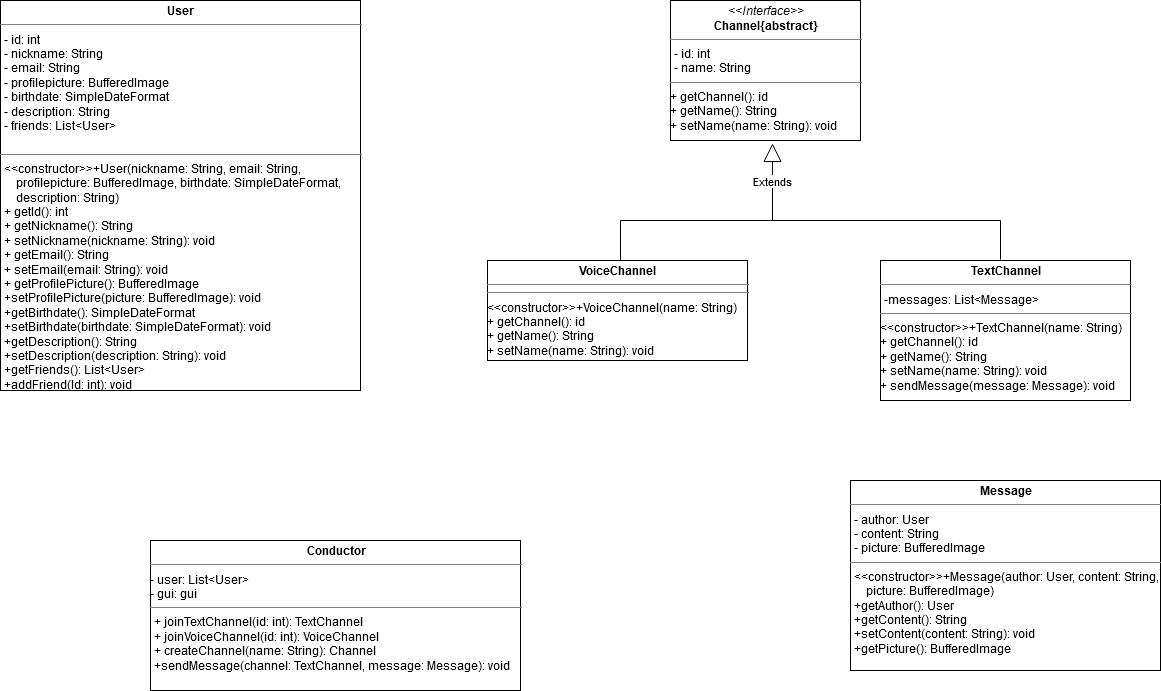

The diagram above was exported from draw.io. Its source (the exported page's mxGraphModel, read from the mxfile embedded in the PNG):
<mxGraphModel dx="1422" dy="763" grid="1" gridSize="10" guides="1" tooltips="1" connect="1" arrows="1" fold="1" page="1" pageScale="1" pageWidth="827" pageHeight="1169" math="0" shadow="0">
  <root>
    <mxCell id="0" />
    <mxCell id="1" parent="0" />
    <mxCell id="3yu7qN-MNG6XcjPIO_n1-1" value="&lt;p style=&quot;margin: 0px ; margin-top: 4px ; text-align: center&quot;&gt;&lt;b&gt;User&lt;/b&gt;&lt;br&gt;&lt;/p&gt;&lt;hr size=&quot;1&quot;&gt;&lt;p style=&quot;margin: 0px ; margin-left: 4px&quot;&gt;- id: int&lt;/p&gt;&lt;p style=&quot;margin: 0px ; margin-left: 4px&quot;&gt;- nickname: String&lt;/p&gt;&lt;p style=&quot;margin: 0px ; margin-left: 4px&quot;&gt;- email: String&lt;br&gt;&lt;/p&gt;&lt;p style=&quot;margin: 0px ; margin-left: 4px&quot;&gt;- profilepicture: BufferedImage&lt;br&gt;&lt;/p&gt;&lt;p style=&quot;margin: 0px ; margin-left: 4px&quot;&gt;- birthdate: SimpleDateFormat&lt;/p&gt;&lt;p style=&quot;margin: 0px ; margin-left: 4px&quot;&gt;- description: String&lt;/p&gt;&lt;p style=&quot;margin: 0px ; margin-left: 4px&quot;&gt;- friends: List&amp;lt;User&amp;gt;&lt;br&gt;&lt;/p&gt;&lt;p style=&quot;margin: 0px ; margin-left: 4px&quot;&gt;&lt;br&gt;&lt;/p&gt;&lt;hr size=&quot;1&quot;&gt;&lt;p style=&quot;margin: 0px ; margin-left: 4px&quot;&gt;&amp;lt;&amp;lt;constructor&amp;gt;&amp;gt;+User(nickname: String, email: String,&lt;/p&gt;&lt;p style=&quot;margin: 0px ; margin-left: 4px&quot;&gt;&amp;nbsp;&amp;nbsp;&amp;nbsp; profilepicture: BufferedImage, birthdate: SimpleDateFormat,&lt;/p&gt;&lt;p style=&quot;margin: 0px ; margin-left: 4px&quot;&gt;&amp;nbsp;&amp;nbsp;&amp;nbsp; description: String)&lt;/p&gt;&lt;p style=&quot;margin: 0px ; margin-left: 4px&quot;&gt;+ getId(): int&lt;/p&gt;&lt;p style=&quot;margin: 0px ; margin-left: 4px&quot;&gt;+ getNickname(): String&lt;/p&gt;&lt;p style=&quot;margin: 0px ; margin-left: 4px&quot;&gt;+ setNickname(nickname: String): void&lt;/p&gt;&lt;p style=&quot;margin: 0px ; margin-left: 4px&quot;&gt;+ getEmail(): String&lt;/p&gt;&lt;p style=&quot;margin: 0px ; margin-left: 4px&quot;&gt;+ setEmail(email: String): void&lt;/p&gt;&lt;p style=&quot;margin: 0px ; margin-left: 4px&quot;&gt;+ getProfilePicture(): BufferedImage&lt;/p&gt;&lt;p style=&quot;margin: 0px ; margin-left: 4px&quot;&gt;+setProfilePicture(picture: BufferedImage): void&lt;/p&gt;&lt;p style=&quot;margin: 0px ; margin-left: 4px&quot;&gt;+getBirthdate(): SimpleDateFormat&lt;/p&gt;&lt;p style=&quot;margin: 0px ; margin-left: 4px&quot;&gt;+setBirthdate(birthdate: SimpleDateFormat): void&lt;/p&gt;&lt;p style=&quot;margin: 0px ; margin-left: 4px&quot;&gt;+getDescription(): String&lt;/p&gt;&lt;p style=&quot;margin: 0px ; margin-left: 4px&quot;&gt;+setDescription(description: String): void&lt;/p&gt;&lt;p style=&quot;margin: 0px ; margin-left: 4px&quot;&gt;+getFriends(): List&amp;lt;User&amp;gt;&lt;/p&gt;&lt;p style=&quot;margin: 0px ; margin-left: 4px&quot;&gt;+addFriend(Id: int): void&lt;br&gt;&lt;/p&gt;" style="verticalAlign=top;align=left;overflow=fill;fontSize=12;fontFamily=Helvetica;html=1;" vertex="1" parent="1">
      <mxGeometry x="80" y="100" width="360" height="390" as="geometry" />
    </mxCell>
    <mxCell id="3yu7qN-MNG6XcjPIO_n1-3" value="&lt;p style=&quot;margin: 0px ; margin-top: 4px ; text-align: center&quot;&gt;&lt;i&gt;&amp;lt;&amp;lt;Interface&amp;gt;&amp;gt;&lt;/i&gt;&lt;br&gt;&lt;b&gt;Channel{abstract}&lt;/b&gt;&lt;/p&gt;&lt;hr size=&quot;1&quot;&gt;&lt;p style=&quot;margin: 0px ; margin-left: 4px&quot;&gt;- id: int&lt;br&gt;- name: String&lt;/p&gt;&lt;hr size=&quot;1&quot;&gt;&lt;div&gt;+ getChannel(): id&lt;/div&gt;&lt;div&gt;+ getName(): String&lt;/div&gt;&lt;div&gt;+ setName(name: String): void&lt;br&gt;&lt;/div&gt;" style="verticalAlign=top;align=left;overflow=fill;fontSize=12;fontFamily=Helvetica;html=1;" vertex="1" parent="1">
      <mxGeometry x="750" y="100" width="190" height="140" as="geometry" />
    </mxCell>
    <mxCell id="3yu7qN-MNG6XcjPIO_n1-4" value="&lt;p style=&quot;margin: 0px ; margin-top: 4px ; text-align: center&quot;&gt;&lt;b&gt;VoiceChannel&lt;/b&gt;&lt;br&gt;&lt;/p&gt;&lt;hr size=&quot;1&quot;&gt;&lt;hr size=&quot;1&quot;&gt;&lt;div&gt;&amp;lt;&amp;lt;constructor&amp;gt;&amp;gt;+VoiceChannel(name: String)&lt;br&gt;&lt;/div&gt;&lt;div&gt;+ getChannel(): id&lt;/div&gt;&lt;div&gt;+ getName(): String&lt;/div&gt;&lt;div&gt;+ setName(name: String): void&lt;/div&gt;" style="verticalAlign=top;align=left;overflow=fill;fontSize=12;fontFamily=Helvetica;html=1;" vertex="1" parent="1">
      <mxGeometry x="567" y="360" width="260" height="100" as="geometry" />
    </mxCell>
    <mxCell id="3yu7qN-MNG6XcjPIO_n1-5" value="&lt;p style=&quot;margin: 0px ; margin-top: 4px ; text-align: center&quot;&gt;&lt;b&gt;TextChannel&lt;/b&gt;&lt;br&gt;&lt;/p&gt;&lt;hr size=&quot;1&quot;&gt;&lt;p style=&quot;margin: 0px ; margin-left: 4px&quot;&gt;-messages: List&amp;lt;Message&amp;gt;&lt;br&gt;&lt;/p&gt;&lt;hr size=&quot;1&quot;&gt;&lt;div&gt;&amp;lt;&amp;lt;constructor&amp;gt;&amp;gt;+TextChannel(name: String)&lt;br&gt;&lt;/div&gt;&lt;div&gt;+ getChannel(): id&lt;/div&gt;&lt;div&gt;+ getName(): String&lt;/div&gt;&lt;div&gt;+ setName(name: String): void&lt;/div&gt;&lt;div&gt;+ sendMessage(message: Message): void&lt;br&gt;&lt;/div&gt;" style="verticalAlign=top;align=left;overflow=fill;fontSize=12;fontFamily=Helvetica;html=1;" vertex="1" parent="1">
      <mxGeometry x="960" y="360" width="250" height="140" as="geometry" />
    </mxCell>
    <mxCell id="3yu7qN-MNG6XcjPIO_n1-11" value="Extends" style="endArrow=block;endSize=16;endFill=0;html=1;entryX=0.537;entryY=1.021;entryDx=0;entryDy=0;entryPerimeter=0;" edge="1" parent="1" target="3yu7qN-MNG6XcjPIO_n1-3">
      <mxGeometry width="160" relative="1" as="geometry">
        <mxPoint x="852" y="320" as="sourcePoint" />
        <mxPoint x="900" y="310" as="targetPoint" />
      </mxGeometry>
    </mxCell>
    <mxCell id="3yu7qN-MNG6XcjPIO_n1-13" value="" style="endArrow=none;html=1;" edge="1" parent="1">
      <mxGeometry width="50" height="50" relative="1" as="geometry">
        <mxPoint x="700" y="320" as="sourcePoint" />
        <mxPoint x="850" y="320" as="targetPoint" />
      </mxGeometry>
    </mxCell>
    <mxCell id="3yu7qN-MNG6XcjPIO_n1-14" value="" style="endArrow=none;html=1;" edge="1" parent="1">
      <mxGeometry width="50" height="50" relative="1" as="geometry">
        <mxPoint x="700" y="360" as="sourcePoint" />
        <mxPoint x="700" y="320" as="targetPoint" />
      </mxGeometry>
    </mxCell>
    <mxCell id="3yu7qN-MNG6XcjPIO_n1-15" value="" style="endArrow=none;html=1;" edge="1" parent="1">
      <mxGeometry width="50" height="50" relative="1" as="geometry">
        <mxPoint x="1080" y="320" as="sourcePoint" />
        <mxPoint x="850" y="320" as="targetPoint" />
      </mxGeometry>
    </mxCell>
    <mxCell id="3yu7qN-MNG6XcjPIO_n1-16" value="" style="endArrow=none;html=1;" edge="1" parent="1">
      <mxGeometry width="50" height="50" relative="1" as="geometry">
        <mxPoint x="1080" y="359" as="sourcePoint" />
        <mxPoint x="1080" y="320" as="targetPoint" />
      </mxGeometry>
    </mxCell>
    <mxCell id="3yu7qN-MNG6XcjPIO_n1-18" value="&lt;p style=&quot;margin: 0px ; margin-top: 4px ; text-align: center&quot;&gt;&lt;b&gt;Message&lt;/b&gt;&lt;br&gt;&lt;/p&gt;&lt;hr size=&quot;1&quot;&gt;&lt;p style=&quot;margin: 0px ; margin-left: 4px&quot;&gt;- author: User&lt;/p&gt;&lt;p style=&quot;margin: 0px ; margin-left: 4px&quot;&gt;- content: String&lt;/p&gt;&lt;p style=&quot;margin: 0px ; margin-left: 4px&quot;&gt;- picture: BufferedImage&lt;br&gt;&lt;/p&gt;&lt;hr size=&quot;1&quot;&gt;&lt;p style=&quot;margin: 0px ; margin-left: 4px&quot;&gt;&amp;lt;&amp;lt;constructor&amp;gt;&amp;gt;+Message(author: User, content: String, &lt;br&gt;&lt;/p&gt;&lt;p style=&quot;margin: 0px ; margin-left: 4px&quot;&gt;&amp;nbsp;&amp;nbsp;&amp;nbsp; picture: BufferedImage)&lt;br&gt;&lt;/p&gt;&lt;p style=&quot;margin: 0px ; margin-left: 4px&quot;&gt;+getAuthor(): User&lt;/p&gt;&lt;p style=&quot;margin: 0px ; margin-left: 4px&quot;&gt;+getContent(): String&lt;/p&gt;&lt;p style=&quot;margin: 0px ; margin-left: 4px&quot;&gt;+setContent(content: String): void&lt;br&gt;&lt;/p&gt;&lt;p style=&quot;margin: 0px ; margin-left: 4px&quot;&gt;+getPicture(): BufferedImage&lt;br&gt;&lt;/p&gt;" style="verticalAlign=top;align=left;overflow=fill;fontSize=12;fontFamily=Helvetica;html=1;" vertex="1" parent="1">
      <mxGeometry x="930" y="580" width="310" height="190" as="geometry" />
    </mxCell>
    <mxCell id="3yu7qN-MNG6XcjPIO_n1-19" value="&lt;p style=&quot;margin: 0px ; margin-top: 4px ; text-align: center&quot;&gt;&lt;b&gt;Conductor&lt;/b&gt;&lt;/p&gt;&lt;hr size=&quot;1&quot;&gt;&lt;div&gt;- user: List&amp;lt;User&amp;gt;&lt;/div&gt;&lt;div&gt;- gui: gui&lt;br&gt;&lt;/div&gt;&lt;hr size=&quot;1&quot;&gt;&lt;p style=&quot;margin: 0px ; margin-left: 4px&quot;&gt;+ joinTextChannel(id: int): TextChannel&lt;br&gt;&lt;/p&gt;&lt;p style=&quot;margin: 0px ; margin-left: 4px&quot;&gt;+ joinVoiceChannel(id: int): VoiceChannel&lt;/p&gt;&lt;p style=&quot;margin: 0px ; margin-left: 4px&quot;&gt;+ createChannel(name: String): Channel&lt;/p&gt;&lt;p style=&quot;margin: 0px ; margin-left: 4px&quot;&gt;+sendMessage(channel: TextChannel, message: Message): void&lt;br&gt;&lt;/p&gt;&lt;p style=&quot;margin: 0px ; margin-left: 4px&quot;&gt;&lt;br&gt;&lt;/p&gt;" style="verticalAlign=top;align=left;overflow=fill;fontSize=12;fontFamily=Helvetica;html=1;" vertex="1" parent="1">
      <mxGeometry x="230" y="640" width="370" height="150" as="geometry" />
    </mxCell>
  </root>
</mxGraphModel>